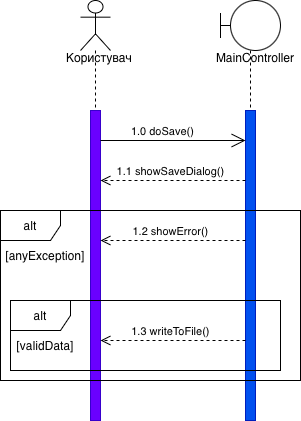

The diagram above was exported from draw.io. Its source (the exported page's mxGraphModel, read from the mxfile embedded in the PNG):
<mxGraphModel dx="441" dy="597" grid="1" gridSize="10" guides="1" tooltips="1" connect="1" arrows="1" fold="1" page="1" pageScale="1" pageWidth="827" pageHeight="1169" math="0" shadow="0">
  <root>
    <mxCell id="0" />
    <mxCell id="1" parent="0" />
    <mxCell id="V6FNhhU5dp7k9zzhG70G-1" value="" style="shape=umlLifeline;perimeter=lifelinePerimeter;whiteSpace=wrap;html=1;container=1;dropTarget=0;collapsible=0;recursiveResize=0;outlineConnect=0;portConstraint=eastwest;newEdgeStyle={&quot;curved&quot;:0,&quot;rounded&quot;:0};participant=umlActor;size=50;" vertex="1" parent="1">
      <mxGeometry x="350" y="390" width="30" height="380" as="geometry" />
    </mxCell>
    <mxCell id="V6FNhhU5dp7k9zzhG70G-2" value="" style="html=1;points=[[0,0,0,0,5],[0,1,0,0,-5],[1,0,0,0,5],[1,1,0,0,-5]];perimeter=orthogonalPerimeter;outlineConnect=0;targetShapes=umlLifeline;portConstraint=eastwest;newEdgeStyle={&quot;curved&quot;:0,&quot;rounded&quot;:0};fillColor=#6a00ff;fontColor=#ffffff;strokeColor=#3700CC;" vertex="1" parent="V6FNhhU5dp7k9zzhG70G-1">
      <mxGeometry x="10" y="110" width="10" height="310" as="geometry" />
    </mxCell>
    <mxCell id="V6FNhhU5dp7k9zzhG70G-3" value="Користувач" style="text;strokeColor=none;fillColor=none;align=left;verticalAlign=middle;spacingTop=-1;spacingLeft=4;spacingRight=4;rotatable=0;labelPosition=right;points=[];portConstraint=eastwest;" vertex="1" parent="1">
      <mxGeometry x="310" y="440" width="20" height="14" as="geometry" />
    </mxCell>
    <mxCell id="V6FNhhU5dp7k9zzhG70G-4" value="" style="shape=umlLifeline;perimeter=lifelinePerimeter;whiteSpace=wrap;html=1;container=1;dropTarget=0;collapsible=0;recursiveResize=0;outlineConnect=0;portConstraint=eastwest;newEdgeStyle={&quot;curved&quot;:0,&quot;rounded&quot;:0};participant=umlBoundary;size=50;" vertex="1" parent="1">
      <mxGeometry x="490" y="390" width="60" height="420" as="geometry" />
    </mxCell>
    <mxCell id="V6FNhhU5dp7k9zzhG70G-5" value="" style="html=1;points=[[0,0,0,0,5],[0,1,0,0,-5],[1,0,0,0,5],[1,1,0,0,-5]];perimeter=orthogonalPerimeter;outlineConnect=0;targetShapes=umlLifeline;portConstraint=eastwest;newEdgeStyle={&quot;curved&quot;:0,&quot;rounded&quot;:0};fillColor=#0050ef;fontColor=#ffffff;strokeColor=#001DBC;" vertex="1" parent="V6FNhhU5dp7k9zzhG70G-4">
      <mxGeometry x="25" y="110" width="10" height="310" as="geometry" />
    </mxCell>
    <mxCell id="V6FNhhU5dp7k9zzhG70G-6" value="MainController" style="text;strokeColor=none;fillColor=none;align=left;verticalAlign=middle;spacingTop=-1;spacingLeft=4;spacingRight=4;rotatable=0;labelPosition=right;points=[];portConstraint=eastwest;" vertex="1" parent="1">
      <mxGeometry x="460" y="440" width="20" height="14" as="geometry" />
    </mxCell>
    <mxCell id="V6FNhhU5dp7k9zzhG70G-7" value="alt" style="shape=umlFrame;whiteSpace=wrap;html=1;pointerEvents=0;" vertex="1" parent="1">
      <mxGeometry x="270" y="600" width="300" height="170" as="geometry" />
    </mxCell>
    <mxCell id="V6FNhhU5dp7k9zzhG70G-8" value="alt" style="shape=umlFrame;whiteSpace=wrap;html=1;pointerEvents=0;" vertex="1" parent="1">
      <mxGeometry x="280" y="690" width="270" height="70" as="geometry" />
    </mxCell>
    <mxCell id="V6FNhhU5dp7k9zzhG70G-9" value="" style="endArrow=open;endFill=1;endSize=12;html=1;rounded=0;" edge="1" parent="1" source="V6FNhhU5dp7k9zzhG70G-2" target="V6FNhhU5dp7k9zzhG70G-5">
      <mxGeometry width="160" relative="1" as="geometry">
        <mxPoint x="340" y="600" as="sourcePoint" />
        <mxPoint x="500" y="600" as="targetPoint" />
        <Array as="points">
          <mxPoint x="440" y="530" />
        </Array>
      </mxGeometry>
    </mxCell>
    <mxCell id="V6FNhhU5dp7k9zzhG70G-10" value="1.0 doSave()" style="edgeLabel;html=1;align=center;verticalAlign=middle;resizable=0;points=[];" vertex="1" connectable="0" parent="V6FNhhU5dp7k9zzhG70G-9">
      <mxGeometry x="-0.1563" y="-1" relative="1" as="geometry">
        <mxPoint y="-11" as="offset" />
      </mxGeometry>
    </mxCell>
    <mxCell id="V6FNhhU5dp7k9zzhG70G-11" value="1.1 showSaveDialog()" style="html=1;verticalAlign=bottom;endArrow=open;dashed=1;endSize=8;curved=0;rounded=0;" edge="1" parent="1" source="V6FNhhU5dp7k9zzhG70G-5" target="V6FNhhU5dp7k9zzhG70G-2">
      <mxGeometry x="0.0345" relative="1" as="geometry">
        <mxPoint x="460" y="600" as="sourcePoint" />
        <mxPoint x="380" y="600" as="targetPoint" />
        <Array as="points">
          <mxPoint x="410" y="570" />
        </Array>
        <mxPoint as="offset" />
      </mxGeometry>
    </mxCell>
    <mxCell id="V6FNhhU5dp7k9zzhG70G-12" value="[anyException]" style="text;html=1;whiteSpace=wrap;strokeColor=none;fillColor=none;align=center;verticalAlign=middle;rounded=0;" vertex="1" parent="1">
      <mxGeometry x="290" y="630" width="50" height="30" as="geometry" />
    </mxCell>
    <mxCell id="V6FNhhU5dp7k9zzhG70G-13" value="[validData]" style="text;html=1;whiteSpace=wrap;strokeColor=none;fillColor=none;align=center;verticalAlign=middle;rounded=0;" vertex="1" parent="1">
      <mxGeometry x="290" y="720" width="50" height="30" as="geometry" />
    </mxCell>
    <mxCell id="V6FNhhU5dp7k9zzhG70G-14" value="1.2 showError()" style="html=1;verticalAlign=bottom;endArrow=open;dashed=1;endSize=8;curved=0;rounded=0;" edge="1" parent="1" source="V6FNhhU5dp7k9zzhG70G-5" target="V6FNhhU5dp7k9zzhG70G-2">
      <mxGeometry x="0.0345" relative="1" as="geometry">
        <mxPoint x="510" y="630" as="sourcePoint" />
        <mxPoint x="430" y="630" as="targetPoint" />
        <Array as="points">
          <mxPoint x="470" y="630" />
        </Array>
        <mxPoint as="offset" />
      </mxGeometry>
    </mxCell>
    <mxCell id="V6FNhhU5dp7k9zzhG70G-15" value="1.3 writeToFile()" style="html=1;verticalAlign=bottom;endArrow=open;dashed=1;endSize=8;curved=0;rounded=0;" edge="1" parent="1">
      <mxGeometry x="0.0345" relative="1" as="geometry">
        <mxPoint x="515" y="730" as="sourcePoint" />
        <mxPoint x="370" y="730" as="targetPoint" />
        <Array as="points">
          <mxPoint x="480" y="730" />
        </Array>
        <mxPoint as="offset" />
      </mxGeometry>
    </mxCell>
  </root>
</mxGraphModel>